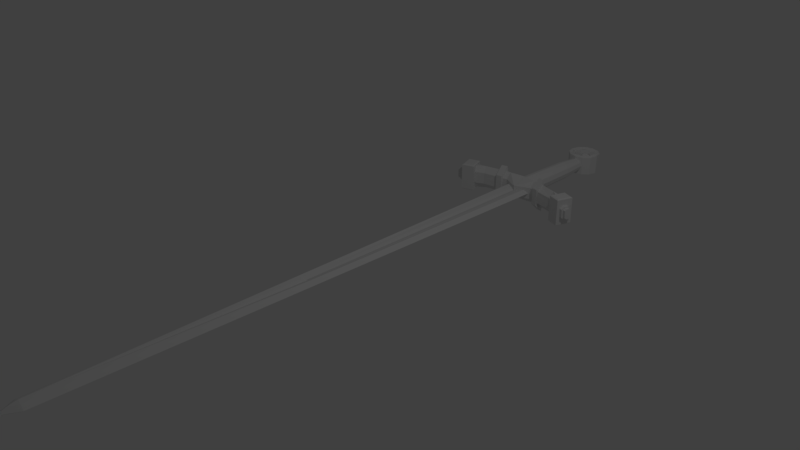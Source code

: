 # Source: SwordWithSourcetre.blend  (saved by Blender 2.79.0; exported with 4.5.12 LTS)
import bpy
from mathutils import Matrix  # noqa: F401  (used for matrix-valued properties, if any)

bpy.ops.wm.read_factory_settings(use_empty=True)
scene = bpy.context.scene
scene.name = 'Scene'

# ---- collections
col_collection_1 = bpy.data.collections.new('Collection 1'); scene.collection.children.link(col_collection_1)

# ---- world
world_world = bpy.data.worlds.new('World'); scene.world = world_world
world_world.color = (0.05088, 0.05088, 0.05088)
world_world.use_sun_shadow = False
world_world.sun_shadow_jitter_overblur = 0.0
world_world.cycles.sampling_method = 'MANUAL'

# ---- cameras
cam_camera = bpy.data.cameras.new('Camera')
cam_camera.clip_end = 100.0
cam_camera.lens = 35.0
cam_camera.sensor_width = 32.0
cam_camera.sensor_height = 18.0
cam_camera.ortho_scale = 7.314
cam_camera.dof.focus_distance = 0.0
cam_camera.dof.aperture_fstop = 128.0

# ---- lights
light_lamp = bpy.data.lights.new('Lamp', 'POINT')
light_lamp.transmission_factor = 0.0
light_lamp.cutoff_distance = 30.0
light_lamp.energy = 100.0
light_lamp.shadow_buffer_clip_start = 1.001
light_lamp.shadow_soft_size = 0.1
light_lamp.shadow_maximum_resolution = 0.006
light_lamp.use_absolute_resolution = True

# ---- meshes
me_plane = bpy.data.meshes.new('Plane')
me_plane.from_pydata([(0.825, 43.27, 0.2608), (0.2927, 0.3256, 0.2608), (0.2011, 20.0, 0.1428), (0.2581, 20.32, 0.1428), (-0.002915, 19.81, 0.2853), (-0.002915, 20.32, 0.04767), (0.2581, 43.07, 0.1428), (-0.002915, 43.07, 0.04767), (0.5399, 20.27, 0.2608), (0.3008, 0.9775, 0.2608), (-0.825, 43.27, 0.2608), (-0.2927, 0.3256, 0.2608), (0.0, -0.2666, 0.2608), (-0.2011, 20.0, 0.1428), (-0.2581, 20.32, 0.1428), (-0.2581, 43.07, 0.1428), (-0.5399, 20.27, 0.2608), (-0.3008, 0.9775, 0.2608), (-0.008081, 0.3853, 0.3827), (0.825, 43.27, -0.2608), (0.6875, 0.316, 0.0), (1.241, 43.26, 0.0), (0.2927, 0.3256, -0.2608), (0.2011, 20.0, -0.1428), (0.2581, 20.32, -0.1428), (-0.002915, 19.81, -0.2182), (-0.002915, 20.32, -0.04767), (0.2581, 43.07, -0.1428), (-0.002915, 43.07, -0.04767), (0.9444, 20.26, 0.0), (0.5399, 20.27, -0.2608), (0.3008, 0.9775, -0.2608), (0.6959, 0.9679, 0.0), (-0.825, 43.27, -0.2608), (-0.6875, 0.316, 0.0), (-1.241, 43.26, 0.0), (-0.2927, 0.3256, -0.2608), (0.0, -1.0, 0.0), (0.0, -0.2666, -0.2608), (-0.2011, 20.0, -0.1428), (-0.2581, 20.32, -0.1428), (-0.2581, 43.07, -0.1428), (-0.9444, 20.26, 0.0), (-0.5399, 20.27, -0.2608), (-0.3008, 0.9775, -0.2608), (-0.6959, 0.9679, 0.0), (-0.008081, 0.3853, -0.3356)], [], [(37, 20, 1, 12), (8, 29, 21, 0), (4, 2, 3, 5), (5, 3, 6, 7), (9, 32, 29, 8), (3, 8, 0, 6), (1, 20, 32, 9), (1, 9, 18, 12), (37, 12, 11, 34), (16, 10, 35, 42), (4, 5, 14, 13), (5, 7, 15, 14), (17, 16, 42, 45), (14, 15, 10, 16), (11, 17, 45, 34), (11, 12, 18, 17), (37, 38, 22, 20), (30, 19, 21, 29), (25, 26, 24, 23), (26, 28, 27, 24), (31, 30, 29, 32), (24, 27, 19, 30), (22, 31, 32, 20), (22, 38, 46, 31), (37, 34, 36, 38), (43, 42, 35, 33), (25, 39, 40, 26), (26, 40, 41, 28), (44, 45, 42, 43), (40, 43, 33, 41), (36, 34, 45, 44), (36, 44, 46, 38), (4, 18, 9, 8, 3, 2), (4, 13, 14, 16, 17, 18), (23, 24, 30, 31, 46, 44, 43, 40, 39, 25)])
me_plane.use_remesh_preserve_volume = False
me_plane.use_remesh_preserve_attributes = False
me_plane.use_mirror_vertex_groups = False
me_plane.update()
me_cube = bpy.data.meshes.new('Cube')
me_cube.from_pydata([], [], [])
me_cube.use_remesh_preserve_volume = False
me_cube.use_remesh_preserve_attributes = False
me_cube.use_mirror_vertex_groups = False
me_cube.update()
me_cylinder_002 = bpy.data.meshes.new('Cylinder.002')
me_cylinder_002.from_pydata([(0.0, 1.0, 1.0), (0.5, 0.866, 1.0), (0.866, 0.5, 1.0), (1.0, -4.371e-08, 1.0), (0.866, -0.5, 1.0), (0.5, -0.866, 1.0), (1.51e-07, -1.0, 1.0), (-0.5, -0.866, 1.0), (-0.866, -0.5, 1.0), (-1.0, -4.649e-07, 1.0), (-0.866, 0.5, 1.0), (-0.5, 0.866, 1.0), (0.0, 1.0, 0.0), (0.5, 0.866, 0.0), (0.866, 0.5, 0.0), (1.0, -4.371e-08, 0.0), (0.866, -0.5, 0.0), (0.5, -0.866, 0.0), (1.51e-07, -1.0, 0.0), (-0.5, -0.866, 0.0), (-0.866, -0.5, 0.0), (-1.0, -4.649e-07, 0.0), (-0.866, 0.5, 0.0), (-0.5, 0.866, 0.0), (-0.164, -0.164, 1.07), (-0.164, -0.164, 1.139), (-0.164, 0.164, 1.07), (-0.164, 0.164, 1.139), (0.164, -0.164, 1.07), (0.164, -0.164, 1.139), (0.164, 0.164, 1.07), (0.164, 0.164, 1.139), (0.0, 0.164, 1.07), (0.0, 0.164, 1.139), (0.0, -0.164, 1.07), (0.0, -0.164, 1.139), (-0.164, 0.0, 1.07), (-0.164, 0.0, 1.139), (0.164, 0.0, 1.07), (0.164, 0.0, 1.139), (0.0, 0.0, 1.139), (0.0, 0.0, 1.07), (-0.3693, 0.0, 1.07), (-0.3693, 0.0, 1.139), (-0.3693, 0.164, 1.139), (-0.3693, 0.164, 1.07), (0.0, 0.3693, 1.07), (0.0, 0.3693, 1.139), (0.164, 0.3693, 1.139), (0.164, 0.3693, 1.07), (0.3693, 0.0, 1.07), (0.3693, 0.0, 1.139), (0.3693, -0.164, 1.139), (0.3693, -0.164, 1.07), (0.0, -0.3693, 1.07), (0.0, -0.3693, 1.139), (-0.164, -0.3693, 1.139), (-0.164, -0.3693, 1.07), (0.164, -0.3693, 1.07), (0.164, -0.3693, 1.139), (0.0, -0.3693, 1.139), (0.0, -0.3693, 1.07), (-0.164, 0.3693, 1.07), (-0.164, 0.3693, 1.139), (0.0, 0.3693, 1.139), (0.0, 0.3693, 1.07), (0.3693, 0.164, 1.07), (0.3693, 0.164, 1.139), (0.3693, 0.0, 1.139), (0.3693, 0.0, 1.07), (-0.3693, -0.164, 1.07), (-0.3693, -0.164, 1.139), (-0.3693, 0.0, 1.139), (-0.3693, 0.0, 1.07), (-0.6361, 0.0, 1.233), (-0.6361, 0.0, 0.9757), (-0.6361, 0.2824, 1.233), (-0.6361, 0.2824, 0.9757), (0.0, 0.6361, 1.233), (0.0, 0.6361, 0.9757), (0.2824, 0.6361, 1.233), (0.2824, 0.6361, 0.9757), (0.6361, 0.0, 1.233), (0.6361, 0.0, 0.9757), (0.6361, -0.2824, 1.233), (0.6361, -0.2824, 0.9757), (0.0, -0.6361, 1.233), (0.0, -0.6361, 0.9757), (-0.2824, -0.6361, 1.233), (-0.2824, -0.6361, 0.9757), (0.2824, -0.6361, 1.233), (0.2824, -0.6361, 0.9757), (0.0, -0.6361, 1.233), (0.0, -0.6361, 0.9757), (-0.2824, 0.6361, 1.233), (-0.2824, 0.6361, 0.9757), (0.0, 0.6361, 1.233), (0.0, 0.6361, 0.9757), (0.6361, 0.2824, 1.233), (0.6361, 0.2824, 0.9757), (0.6361, 0.0, 1.233), (0.6361, 0.0, 0.9757), (-0.6361, -0.2824, 1.233), (-0.6361, -0.2824, 0.9757), (-0.6361, 0.0, 1.233), (-0.6361, 0.0, 0.9757), (0.818, -2.186e-08, 0.8848), (0.7511, 0.3912, 0.8848), (0.3912, 0.751, 0.8848), (0.0, 0.818, 0.8848), (7.55e-08, -0.818, 0.8848), (0.3912, -0.751, 0.8848), (0.751, -0.3912, 0.8848), (0.818, -2.186e-08, 0.8848), (-0.3912, -0.7511, 0.8848), (7.55e-08, -0.818, 0.8848), (-0.818, -2.325e-07, 0.8848), (-0.751, -0.3912, 0.8848), (0.0, 0.818, 0.8848), (-0.3912, 0.751, 0.8848), (-0.7511, 0.3912, 0.8848), (-0.818, -2.325e-07, 0.8848)], [], [(12, 0, 1, 13), (13, 1, 2, 14), (14, 2, 3, 15), (15, 3, 4, 16), (16, 4, 5, 17), (17, 5, 6, 18), (18, 6, 7, 19), (19, 7, 8, 20), (20, 8, 9, 21), (21, 9, 10, 22), (22, 10, 11, 23), (23, 11, 0, 12), (41, 38, 28, 34), (40, 37, 25, 35), (39, 40, 35, 29), (36, 41, 34, 24), (26, 32, 41, 36), (31, 33, 40, 39), (33, 27, 37, 40), (32, 30, 38, 41), (64, 65, 97, 96), (37, 43, 42, 36), (27, 44, 43, 37), (26, 45, 44, 27), (36, 42, 45, 26), (43, 44, 76, 74), (33, 47, 46, 32), (31, 48, 47, 33), (30, 49, 48, 31), (32, 46, 49, 30), (63, 64, 96, 94), (39, 51, 50, 38), (29, 52, 51, 39), (28, 53, 52, 29), (38, 50, 53, 28), (57, 54, 87, 89), (35, 55, 54, 34), (25, 56, 55, 35), (24, 57, 56, 25), (34, 54, 57, 24), (42, 43, 74, 75), (29, 59, 58, 28), (35, 60, 59, 29), (34, 61, 60, 35), (28, 58, 61, 34), (62, 63, 94, 95), (27, 63, 62, 26), (33, 64, 63, 27), (32, 65, 64, 33), (26, 62, 65, 32), (56, 57, 89, 88), (31, 67, 66, 30), (39, 68, 67, 31), (38, 69, 68, 39), (30, 66, 69, 38), (55, 56, 88, 86), (25, 71, 70, 24), (37, 72, 71, 25), (36, 73, 72, 37), (24, 70, 73, 36), (75, 74, 76, 77), (79, 78, 80, 81), (83, 82, 84, 85), (87, 86, 88, 89), (91, 90, 92, 93), (95, 94, 96, 97), (99, 98, 100, 101), (103, 102, 104, 105), (44, 45, 77, 76), (70, 71, 102, 103), (50, 51, 82, 83), (65, 62, 95, 97), (45, 42, 75, 77), (71, 72, 104, 102), (51, 52, 84, 82), (72, 73, 105, 104), (52, 53, 85, 84), (58, 59, 90, 91), (73, 70, 103, 105), (53, 50, 83, 85), (59, 60, 92, 90), (60, 61, 93, 92), (66, 67, 98, 99), (46, 47, 78, 79), (61, 58, 91, 93), (67, 68, 100, 98), (47, 48, 80, 78), (68, 69, 101, 100), (48, 49, 81, 80), (54, 55, 86, 87), (69, 66, 99, 101), (49, 46, 79, 81), (114, 7, 6, 115), (111, 110, 6, 5), (112, 4, 3, 113), (107, 106, 3, 2), (108, 1, 0, 109), (119, 118, 0, 11), (120, 10, 9, 121), (117, 116, 9, 8), (24, 70, 57), (57, 70, 103, 89), (117, 114, 89, 103), (28, 58, 53), (53, 58, 91, 85), (111, 112, 85, 91), (30, 66, 49), (49, 66, 99, 81), (108, 81, 99, 107), (26, 62, 45), (45, 62, 95, 77), (120, 77, 95, 119), (1, 108, 107, 2), (81, 108, 109, 79), (99, 101, 106, 107), (5, 4, 112, 111), (85, 112, 113, 83), (91, 93, 110, 111), (8, 7, 114, 117), (103, 105, 116, 117), (89, 114, 115, 87), (10, 120, 119, 11), (77, 120, 121, 75), (95, 97, 118, 119)])
me_cylinder_002.use_remesh_preserve_volume = False
me_cylinder_002.use_remesh_preserve_attributes = False
me_cylinder_002.use_mirror_vertex_groups = False
me_cylinder_002.update()
me_cylinder_001 = bpy.data.meshes.new('Cylinder.001')
me_cylinder_001.from_pydata([(-0.5, 0.7263, 1.0), (-0.5, 0.1824, 1.0), (-1.0, 0.559, 1.0), (-0.5, 0.866, 5.96e-08), (-0.5, -0.2689, 0.0), (-1.0, 0.6987, 0.0), (-0.5, 0.65, 1.298), (-0.5, 0.1122, 1.308), (-1.0, 0.5209, 1.301), (-0.5, 0.3084, 2.88), (-0.5, -0.1421, 2.721), (-1.0, 0.1883, 2.819), (-0.5, -0.4343, 3.331), (-1.0, -0.2436, 3.378), (-0.5, 0.1225, 3.528), (-1.0, 0.01116, 3.474), (-0.5661, -0.652, 3.209), (-0.5661, 0.3873, 3.57), (-0.5661, 0.1081, 4.374), (-0.5661, -0.9313, 4.014), (-1.104, -0.6522, 3.212), (-1.182, -0.6038, 3.309), (-1.182, 0.2878, 3.618), (-1.105, 0.3827, 3.583), (-1.182, -0.8318, 3.965), (-1.104, -0.9313, 4.014), (-1.182, 0.05984, 4.275), (-1.104, 0.1081, 4.374), (0.5, 0.7263, 1.0), (0.0, 0.866, 2.98e-08), (0.0, 0.7263, 1.0), (0.5, 0.1824, 1.0), (1.0, 0.559, 1.0), (0.5, 0.866, 5.96e-08), (0.5, -0.2689, 0.0), (1.0, 0.6987, 0.0), (0.0, 0.1824, 1.0), (0.0, -0.2689, -2.98e-08), (0.5, 0.65, 1.288), (-9.127e-09, 0.65, 1.288), (0.5, 0.1122, 1.322), (1.0, 0.5209, 1.323), (-7.561e-09, 0.1122, 1.304), (0.5, 0.3084, 2.88), (0.0, 0.3084, 2.88), (0.5, -0.1421, 2.721), (1.0, 0.1883, 2.819), (0.0, -0.1421, 2.721), (0.5, -0.4343, 3.331), (1.0, -0.2436, 3.378), (-0.09994, -0.4343, 3.331), (0.5, 0.1225, 3.528), (-0.09994, 0.1225, 3.528), (1.0, 0.01116, 3.474), (-0.04997, -0.652, 3.209), (-0.04997, 0.3873, 3.57), (-0.04997, 0.1081, 4.374), (-0.04997, -0.9313, 4.014), (0.5661, -0.652, 3.209), (0.5661, 0.3873, 3.57), (0.5661, 0.1081, 4.374), (0.5661, -0.9313, 4.014), (1.104, -0.6522, 3.212), (1.182, -0.6038, 3.309), (1.182, 0.2878, 3.618), (1.105, 0.3827, 3.583), (1.182, -0.8318, 3.965), (1.104, -0.9313, 4.014), (1.182, 0.05984, 4.275), (1.104, 0.1081, 4.374), (-0.04997, -0.7331, 4.082), (-0.04997, -0.09092, 4.305), (-0.3637, -0.7422, 4.079), (-0.5661, -0.5567, 4.144), (-0.5661, -0.9312, 4.014), (0.5661, -0.9065, 4.022), (0.5661, -0.5238, 4.155), (0.3637, -0.7211, 4.087), (0.5661, -0.2699, 4.243), (0.5661, 0.108, 4.374), (0.3636, -0.08262, 4.308), (-0.3636, -0.09722, 4.303), (-0.5661, 0.09006, 4.368), (-0.5661, -0.2926, 4.235), (-0.04997, -0.7331, 4.082), (-0.04997, -0.09092, 4.305), (-0.3637, -0.7422, 4.079), (-0.5661, -0.5567, 4.144), (0.5661, -0.5238, 4.155), (0.3637, -0.7211, 4.087), (0.5661, -0.2699, 4.243), (0.3636, -0.08262, 4.308), (-0.3636, -0.09722, 4.303), (-0.5661, -0.2926, 4.235), (-0.04746, -0.272, 4.467), (-0.04997, -0.8025, 4.282), (-0.3173, -0.6985, 4.319), (-0.4479, -0.5788, 4.36), (0.4479, -0.548, 4.371), (0.3122, -0.6802, 4.325), (0.3164, -0.2647, 4.469), (0.4479, -0.3863, 4.427), (-0.4479, -0.4076, 4.42), (-0.3129, -0.2774, 4.465), (-0.3637, -0.8116, 4.279), (-0.5661, -0.6261, 4.344), (0.5661, -0.5932, 4.355), (0.3637, -0.7905, 4.287), (0.3636, -0.152, 4.508), (0.5661, -0.3393, 4.443), (-0.5661, -0.362, 4.435), (-0.3636, -0.1666, 4.503), (-0.0536, -0.6908, 4.321), (-0.04997, -0.1603, 4.505), (-0.04746, -0.3354, 4.649), (-0.0536, -0.7541, 4.504), (-0.3173, -0.7618, 4.501), (-0.4479, -0.6422, 4.542), (0.4479, -0.6113, 4.553), (0.3122, -0.7435, 4.507), (0.3164, -0.328, 4.652), (0.4479, -0.4496, 4.609), (-0.4479, -0.4709, 4.602), (-0.3129, -0.3407, 4.647), (-0.5, 0.06109, 1.739), (0.0, 0.06109, 1.651), (-1.0, 0.454, 1.759), (-0.5, 0.5813, 1.682), (0.0, 0.5813, 1.682), (0.5, 0.06109, 1.651), (1.0, 0.454, 1.67), (0.5, 0.5813, 1.682), (4.105e-09, 0.7668, 1.318), (-0.7204, 0.7668, 1.318), (-1.441, 0.5807, 1.318), (-0.7204, -0.00813, 1.318), (4.105e-09, -0.00813, 1.318), (-0.7204, -0.08179, 1.706), (-1.441, 0.4843, 1.735), (-0.7204, 0.6678, 1.752), (4.105e-09, 0.6678, 1.752), (0.7204, 0.7668, 1.318), (1.441, 0.5807, 1.318), (0.7204, -0.00813, 1.318), (0.7204, -0.08179, 1.706), (1.441, 0.4843, 1.735), (0.7204, 0.6678, 1.752), (4.105e-09, -0.08179, 1.706)], [], [(37, 36, 1, 4), (3, 0, 30, 29), (4, 1, 2, 5), (5, 2, 0, 3), (0, 2, 8, 6), (2, 1, 7, 8), (30, 0, 6, 39), (1, 36, 42, 7), (124, 125, 47, 10), (126, 124, 10, 11), (127, 126, 11, 9), (128, 127, 9, 44), (10, 47, 50, 12), (11, 10, 12, 13), (9, 11, 15, 14), (44, 9, 14, 52), (11, 13, 15), (14, 15, 23, 17), (15, 13, 20, 23), (17, 23, 27, 18), (57, 19, 16, 54), (55, 17, 18, 56), (12, 50, 54, 16), (19, 25, 20, 16), (26, 22, 21, 24), (73, 72, 104, 105), (52, 14, 17, 55), (21, 22, 23, 20), (22, 26, 27, 23), (26, 24, 25, 27), (24, 21, 20, 25), (13, 12, 16, 20), (37, 34, 31, 36), (33, 29, 30, 28), (34, 35, 32, 31), (35, 33, 28, 32), (28, 38, 41, 32), (32, 41, 40, 31), (30, 39, 38, 28), (31, 40, 42, 36), (129, 45, 47, 125), (130, 46, 45, 129), (131, 43, 46, 130), (128, 44, 43, 131), (45, 48, 50, 47), (46, 49, 48, 45), (43, 51, 53, 46), (44, 52, 51, 43), (46, 53, 49), (51, 59, 65, 53), (53, 65, 62, 49), (59, 60, 69, 65), (57, 54, 58, 61), (56, 18, 82, 81, 71), (55, 56, 60, 59), (48, 58, 54, 50), (61, 58, 62, 67), (68, 66, 63, 64), (80, 71, 113, 108), (52, 55, 59, 51), (63, 62, 65, 64), (64, 65, 69, 68), (68, 69, 67, 66), (66, 67, 62, 63), (49, 62, 58, 48), (60, 79, 78, 76, 75, 61, 67, 69), (18, 27, 25, 19, 74, 73, 83, 82), (56, 71, 80, 79, 60), (75, 77, 70, 57, 61), (72, 73, 74), (75, 76, 77), (78, 79, 80), (81, 82, 83), (70, 72, 74, 19, 57), (80, 71, 85, 91), (73, 72, 86, 87), (70, 77, 89, 84), (83, 73, 87, 93), (77, 76, 88, 89), (72, 70, 84, 86), (81, 83, 93, 92), (71, 81, 92, 85), (78, 80, 91, 90), (76, 78, 90, 88), (103, 102, 122, 123), (94, 103, 123, 114), (70, 77, 107, 95), (83, 73, 105, 110), (77, 76, 106, 107), (72, 70, 95, 104), (81, 83, 110, 111), (71, 81, 111, 113), (78, 80, 108, 109), (76, 78, 109, 106), (96, 97, 105, 104), (98, 99, 107, 106), (100, 101, 109, 108), (102, 103, 111, 110), (112, 96, 104, 95), (97, 102, 110, 105), (103, 94, 113, 111), (99, 112, 95, 107), (101, 98, 106, 109), (94, 100, 108, 113), (114, 123, 122, 117, 116, 115), (121, 120, 114, 115, 119, 118), (97, 96, 116, 117), (112, 99, 119, 115), (96, 112, 115, 116), (99, 98, 118, 119), (98, 101, 121, 118), (102, 97, 117, 122), (101, 100, 120, 121), (100, 94, 114, 120), (8, 7, 135, 134), (126, 127, 139, 138), (39, 6, 133, 132), (127, 128, 140, 139), (42, 40, 143, 136), (129, 125, 147, 144), (41, 38, 141, 142), (130, 129, 144, 145), (132, 140, 146, 141), (141, 146, 145, 142), (142, 145, 144, 143), (143, 144, 147, 136), (132, 133, 139, 140), (133, 134, 138, 139), (134, 135, 137, 138), (135, 136, 147, 137), (124, 126, 138, 137), (6, 8, 134, 133), (125, 124, 137, 147), (128, 131, 146, 140), (38, 39, 132, 141), (7, 42, 136, 135), (131, 130, 145, 146), (40, 41, 142, 143)])
me_cylinder_001.use_remesh_preserve_volume = False
me_cylinder_001.use_remesh_preserve_attributes = False
me_cylinder_001.use_mirror_vertex_groups = False
me_cylinder_001.update()
me_cylinder = bpy.data.meshes.new('Cylinder')
me_cylinder.from_pydata([(-7.066e-09, 0.6815, -1.0), (0.0, 1.0, 1.0), (0.3408, 0.5902, -1.0), (0.5, 0.866, 1.0), (0.5902, 0.3408, -1.0), (0.866, 0.5, 1.0), (0.6815, -7.25e-08, -1.0), (1.0, -4.371e-08, 1.0), (0.5902, -0.3408, -1.0), (0.866, -0.5, 1.0), (0.3408, -0.5902, -1.0), (0.5, -0.866, 1.0), (9.584e-08, -0.6815, -1.0), (1.51e-07, -1.0, 1.0), (-0.3408, -0.5902, -1.0), (-0.5, -0.866, 1.0), (-0.5902, -0.3408, -1.0), (-0.866, -0.5, 1.0), (-0.6815, -3.596e-07, -1.0), (-1.0, -4.649e-07, 1.0), (-0.5902, 0.3408, -1.0), (-0.866, 0.5, 1.0), (-0.3408, 0.5902, -1.0), (-0.5, 0.866, 1.0), (-2.497e-09, 0.8874, -0.4383), (0.4437, 0.7685, -0.4383), (0.7685, 0.4437, -0.4383), (0.8874, -5.389e-08, -0.4383), (0.7685, -0.4437, -0.4383), (0.4437, -0.7685, -0.4383), (1.315e-07, -0.8874, -0.4383), (-0.4437, -0.7685, -0.4383), (-0.7685, -0.4437, -0.4383), (-0.8874, -4.277e-07, -0.4383), (-0.7685, 0.4437, -0.4383), (-0.4437, 0.7685, -0.4383)], [], [(24, 1, 3, 25), (25, 3, 5, 26), (26, 5, 7, 27), (27, 7, 9, 28), (28, 9, 11, 29), (29, 11, 13, 30), (30, 13, 15, 31), (31, 15, 17, 32), (32, 17, 19, 33), (33, 19, 21, 34), (3, 1, 23, 21, 19, 17, 15, 13, 11, 9, 7, 5), (34, 21, 23, 35), (35, 23, 1, 24), (0, 2, 4, 6, 8, 10, 12, 14, 16, 18, 20, 22), (22, 35, 24, 0), (20, 34, 35, 22), (18, 33, 34, 20), (16, 32, 33, 18), (14, 31, 32, 16), (12, 30, 31, 14), (10, 29, 30, 12), (8, 28, 29, 10), (6, 27, 28, 8), (4, 26, 27, 6), (2, 25, 26, 4), (0, 24, 25, 2)])
me_cylinder.use_remesh_preserve_volume = False
me_cylinder.use_remesh_preserve_attributes = False
me_cylinder.use_mirror_vertex_groups = False
me_cylinder.update()

# ---- objects
ob_plane = bpy.data.objects.new('Plane', me_plane)
ob_cube = bpy.data.objects.new('Cube', me_cube)
ob_handletop = bpy.data.objects.new('handletop', me_cylinder_002)
ob_paddel = bpy.data.objects.new('paddel', me_cylinder_001)
ob_handle = bpy.data.objects.new('handle', me_cylinder)
ob_empty = bpy.data.objects.new('Empty', None)
ob_lamp = bpy.data.objects.new('Lamp', light_lamp)
ob_camera = bpy.data.objects.new('Camera', cam_camera)

# ---- transforms, parenting, visibility, modifiers, constraints
ob_plane.location = (-0.01153, -4.579, 0.0)
ob_plane.scale = (0.1752, 0.1752, 0.1752)
ob_plane.lineart.crease_threshold = 0.0
ob_cube.location = (-0.002534, 4.6, 0.0)
ob_cube.scale = (0.03748, 0.03748, 0.03748)
ob_cube.lineart.crease_threshold = 0.0
ob_handletop.location = (0.001505, 4.6, 0.0)
ob_handletop.scale = (0.2405, 0.2405, 0.1418)
ob_handletop.lineart.crease_threshold = 0.0
_m = ob_handletop.modifiers.new('Mirror', 'MIRROR')
_m.use_axis = (False, False, True)
ob_paddel.location = (0.0, 2.927, 0.0)
ob_paddel.rotation_euler = (-0.0, 1.571, 0.0)
ob_paddel.scale = (0.1743, 0.2268, 0.2268)
ob_paddel.lineart.crease_threshold = 0.0
_m = ob_paddel.modifiers.new('Mirror', 'MIRROR')
_m.use_axis = (False, False, True)
ob_handle.location = (0.008415, 3.749, 0.0)
ob_handle.rotation_euler = (1.571, -0.0, 0.0)
ob_handle.scale = (0.1476, 0.1476, 0.6406)
ob_handle.lineart.crease_threshold = 0.0
ob_empty.location = (-0.01245, 0.0, -0.419)
ob_empty.empty_display_type = 'IMAGE'
ob_empty.empty_display_size = 10.01
ob_empty.color = (1.0, 1.0, 1.0, 0.4473)
ob_empty.lineart.crease_threshold = 0.0
ob_lamp.location = (4.076, 1.005, 5.904)
ob_lamp.rotation_euler = (0.6503, 0.05522, 1.866)
ob_lamp.lock_rotations_4d = False
ob_lamp.empty_display_type = 'ARROWS'
ob_lamp.color = (0.0, 0.0, 0.0, 0.0)
ob_lamp.lineart.crease_threshold = 0.0
ob_camera.location = (7.481, -6.508, 5.344)
ob_camera.rotation_euler = (1.109, 0.0, 0.8149)
ob_camera.lock_rotations_4d = False
ob_camera.empty_display_type = 'ARROWS'
ob_camera.color = (0.0, 0.0, 0.0, 0.0)
ob_camera.display_type = 'WIRE'
ob_camera.lineart.crease_threshold = 0.0

# ---- collection membership
col_collection_1.objects.link(ob_plane)
col_collection_1.objects.link(ob_cube)
col_collection_1.objects.link(ob_handletop)
col_collection_1.objects.link(ob_paddel)
col_collection_1.objects.link(ob_handle)
col_collection_1.objects.link(ob_empty)
col_collection_1.objects.link(ob_lamp)
col_collection_1.objects.link(ob_camera)

# ---- scene / render settings (as saved in the file)
scene.camera = ob_camera
scene.frame_start = 1; scene.frame_end = 250; scene.frame_set(1)
scene.render.engine = 'BLENDER_EEVEE_NEXT'
scene.render.resolution_percentage = 50
scene.render.dither_intensity = 0.0
scene.cycles.use_denoising = False
scene.cycles.samples = 128
scene.cycles.sampling_pattern = 'TABULATED_SOBOL'
scene.cycles.use_adaptive_sampling = False
scene.cycles.use_light_tree = False
scene.cycles.blur_glossy = 0.0
scene.cycles.sample_clamp_indirect = 0.0
scene.view_settings.view_transform = 'Standard'
bpy.context.view_layer.update()
